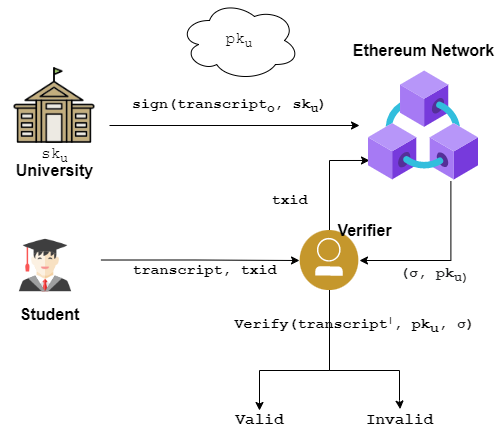

The diagram above was exported from draw.io. Its source (the exported page's mxGraphModel, read from the mxfile embedded in the PNG):
<mxGraphModel dx="1038" dy="528" grid="1" gridSize="10" guides="1" tooltips="1" connect="1" arrows="1" fold="1" page="1" pageScale="1" pageWidth="827" pageHeight="1169" math="0" shadow="0">
  <root>
    <mxCell id="0" />
    <mxCell id="1" parent="0" />
    <mxCell id="5X99Uwq2PQUYGamPRI43-2" value="&lt;font size=&quot;1&quot;&gt;&lt;b style=&quot;font-size: 16px&quot;&gt;Ethereum Network&lt;/b&gt;&lt;/font&gt;" style="text;html=1;align=center;verticalAlign=middle;resizable=0;points=[];autosize=1;strokeColor=none;fillColor=none;" parent="1" vertex="1">
      <mxGeometry x="374" y="70" width="160" height="20" as="geometry" />
    </mxCell>
    <mxCell id="5X99Uwq2PQUYGamPRI43-9" style="edgeStyle=orthogonalEdgeStyle;rounded=0;orthogonalLoop=1;jettySize=auto;html=1;fontFamily=Courier New;fontSize=15;entryX=0.009;entryY=0.818;entryDx=0;entryDy=0;entryPerimeter=0;" parent="1" target="5X99Uwq2PQUYGamPRI43-42" edge="1">
      <mxGeometry relative="1" as="geometry">
        <mxPoint x="360" y="370" as="sourcePoint" />
        <mxPoint x="380" y="190" as="targetPoint" />
        <Array as="points">
          <mxPoint x="360" y="190" />
        </Array>
      </mxGeometry>
    </mxCell>
    <mxCell id="5X99Uwq2PQUYGamPRI43-28" style="edgeStyle=orthogonalEdgeStyle;rounded=0;orthogonalLoop=1;jettySize=auto;html=1;fontFamily=Courier New;fontSize=16;entryX=0.5;entryY=0;entryDx=0;entryDy=0;entryPerimeter=0;exitX=0.5;exitY=1;exitDx=0;exitDy=0;" parent="1" source="5X99Uwq2PQUYGamPRI43-41" target="5X99Uwq2PQUYGamPRI43-30" edge="1">
      <mxGeometry relative="1" as="geometry">
        <mxPoint x="280" y="540" as="targetPoint" />
        <mxPoint x="358" y="440" as="sourcePoint" />
        <Array as="points">
          <mxPoint x="360" y="400" />
          <mxPoint x="290" y="400" />
        </Array>
      </mxGeometry>
    </mxCell>
    <mxCell id="5X99Uwq2PQUYGamPRI43-29" style="edgeStyle=orthogonalEdgeStyle;rounded=0;orthogonalLoop=1;jettySize=auto;html=1;exitX=0.5;exitY=1;exitDx=0;exitDy=0;fontFamily=Courier New;fontSize=16;entryX=0.508;entryY=-0.07;entryDx=0;entryDy=0;entryPerimeter=0;" parent="1" source="5X99Uwq2PQUYGamPRI43-41" target="5X99Uwq2PQUYGamPRI43-32" edge="1">
      <mxGeometry relative="1" as="geometry">
        <mxPoint x="451" y="520" as="targetPoint" />
        <mxPoint x="380" y="440" as="sourcePoint" />
        <Array as="points">
          <mxPoint x="360" y="400" />
          <mxPoint x="430" y="400" />
          <mxPoint x="430" y="430" />
          <mxPoint x="431" y="430" />
        </Array>
      </mxGeometry>
    </mxCell>
    <mxCell id="5X99Uwq2PQUYGamPRI43-7" style="edgeStyle=orthogonalEdgeStyle;rounded=0;orthogonalLoop=1;jettySize=auto;html=1;fontSize=15;" parent="1" edge="1">
      <mxGeometry relative="1" as="geometry">
        <mxPoint x="140" y="155" as="sourcePoint" />
        <mxPoint x="390" y="155" as="targetPoint" />
      </mxGeometry>
    </mxCell>
    <mxCell id="5X99Uwq2PQUYGamPRI43-6" value="&lt;b&gt;&lt;font style=&quot;font-size: 16px&quot;&gt;University&lt;/font&gt;&lt;/b&gt;" style="text;html=1;align=center;verticalAlign=middle;resizable=0;points=[];autosize=1;strokeColor=none;fillColor=none;fontSize=15;" parent="1" vertex="1">
      <mxGeometry x="40" y="190" width="90" height="20" as="geometry" />
    </mxCell>
    <mxCell id="5X99Uwq2PQUYGamPRI43-8" value="&lt;font face=&quot;Courier New&quot;&gt;&lt;b&gt;sign(transcript&lt;sub&gt;o&lt;/sub&gt;, sk&lt;sub&gt;u&lt;/sub&gt;)&lt;/b&gt;&lt;/font&gt;" style="text;html=1;align=center;verticalAlign=middle;resizable=0;points=[];autosize=1;strokeColor=none;fillColor=none;fontSize=15;" parent="1" vertex="1">
      <mxGeometry x="155" y="120" width="210" height="30" as="geometry" />
    </mxCell>
    <mxCell id="5X99Uwq2PQUYGamPRI43-26" value="&lt;b&gt;&lt;font style=&quot;font-size: 15px&quot;&gt;txid&lt;/font&gt;&lt;/b&gt;" style="text;html=1;align=center;verticalAlign=middle;resizable=0;points=[];autosize=1;strokeColor=none;fillColor=none;fontSize=16;fontFamily=Courier New;" parent="1" vertex="1">
      <mxGeometry x="295" y="220" width="50" height="20" as="geometry" />
    </mxCell>
    <mxCell id="5X99Uwq2PQUYGamPRI43-30" value="&lt;b&gt;Valid&lt;/b&gt;" style="text;html=1;align=center;verticalAlign=middle;resizable=0;points=[];autosize=1;strokeColor=none;fillColor=none;fontSize=16;fontFamily=Courier New;" parent="1" vertex="1">
      <mxGeometry x="260" y="440" width="60" height="20" as="geometry" />
    </mxCell>
    <mxCell id="5X99Uwq2PQUYGamPRI43-32" value="&lt;b&gt;Invalid&lt;/b&gt;" style="text;html=1;align=center;verticalAlign=middle;resizable=0;points=[];autosize=1;strokeColor=none;fillColor=none;fontSize=16;fontFamily=Courier New;" parent="1" vertex="1">
      <mxGeometry x="390" y="440" width="80" height="20" as="geometry" />
    </mxCell>
    <mxCell id="5X99Uwq2PQUYGamPRI43-35" style="edgeStyle=orthogonalEdgeStyle;rounded=0;orthogonalLoop=1;jettySize=auto;html=1;fontFamily=Courier New;fontSize=16;exitX=1.116;exitY=0.439;exitDx=0;exitDy=0;exitPerimeter=0;" parent="1" source="5X99Uwq2PQUYGamPRI43-45" target="5X99Uwq2PQUYGamPRI43-41" edge="1">
      <mxGeometry relative="1" as="geometry">
        <mxPoint x="90" y="290" as="sourcePoint" />
        <mxPoint x="350" y="405" as="targetPoint" />
      </mxGeometry>
    </mxCell>
    <mxCell id="5X99Uwq2PQUYGamPRI43-36" value="&lt;b&gt;&lt;font style=&quot;font-size: 15px&quot;&gt;transcript, txid&lt;/font&gt;&lt;/b&gt;" style="text;html=1;align=center;verticalAlign=middle;resizable=0;points=[];autosize=1;strokeColor=none;fillColor=none;fontSize=16;fontFamily=Courier New;" parent="1" vertex="1">
      <mxGeometry x="155" y="290" width="160" height="20" as="geometry" />
    </mxCell>
    <mxCell id="5X99Uwq2PQUYGamPRI43-39" value="&lt;font face=&quot;Helvetica&quot;&gt;&lt;b&gt;Student&lt;/b&gt;&lt;/font&gt;" style="text;html=1;align=center;verticalAlign=middle;resizable=0;points=[];autosize=1;strokeColor=none;fillColor=none;fontSize=16;fontFamily=Courier New;" parent="1" vertex="1">
      <mxGeometry x="40" y="330" width="80" height="30" as="geometry" />
    </mxCell>
    <mxCell id="5X99Uwq2PQUYGamPRI43-46" style="edgeStyle=orthogonalEdgeStyle;rounded=0;orthogonalLoop=1;jettySize=auto;html=1;entryX=1;entryY=0.5;entryDx=0;entryDy=0;fontFamily=Helvetica;fontSize=16;exitX=0.749;exitY=1.006;exitDx=0;exitDy=0;exitPerimeter=0;" parent="1" source="5X99Uwq2PQUYGamPRI43-42" target="5X99Uwq2PQUYGamPRI43-41" edge="1">
      <mxGeometry relative="1" as="geometry">
        <mxPoint x="570" y="250" as="sourcePoint" />
      </mxGeometry>
    </mxCell>
    <mxCell id="5X99Uwq2PQUYGamPRI43-41" value="" style="aspect=fixed;perimeter=ellipsePerimeter;html=1;align=center;shadow=0;dashed=0;fontColor=#4277BB;labelBackgroundColor=#ffffff;fontSize=12;spacingTop=3;image;image=img/lib/ibm/blockchain/blockchain_developer.svg;fontFamily=Helvetica;" parent="1" vertex="1">
      <mxGeometry x="330" y="260" width="60" height="60" as="geometry" />
    </mxCell>
    <mxCell id="5X99Uwq2PQUYGamPRI43-42" value="" style="aspect=fixed;html=1;points=[];align=center;image;fontSize=12;image=img/lib/azure2/blockchain/Azure_Blockchain_Service.svg;fontFamily=Helvetica;" parent="1" vertex="1">
      <mxGeometry x="399" y="100" width="110" height="110" as="geometry" />
    </mxCell>
    <mxCell id="5X99Uwq2PQUYGamPRI43-43" value="&lt;b&gt;Verifier&lt;/b&gt;" style="text;html=1;align=center;verticalAlign=middle;resizable=0;points=[];autosize=1;strokeColor=none;fillColor=none;fontSize=16;fontFamily=Helvetica;" parent="1" vertex="1">
      <mxGeometry x="360" y="250" width="70" height="20" as="geometry" />
    </mxCell>
    <mxCell id="5X99Uwq2PQUYGamPRI43-44" value="" style="shape=image;html=1;verticalAlign=top;verticalLabelPosition=bottom;labelBackgroundColor=#ffffff;imageAspect=0;aspect=fixed;image=https://cdn1.iconfinder.com/data/icons/2-building-line-filled/614/university-128.png;fontFamily=Helvetica;fontSize=16;" parent="1" vertex="1">
      <mxGeometry x="31" y="81" width="108" height="108" as="geometry" />
    </mxCell>
    <mxCell id="5X99Uwq2PQUYGamPRI43-45" value="" style="shape=image;html=1;verticalAlign=top;verticalLabelPosition=bottom;labelBackgroundColor=#ffffff;imageAspect=0;aspect=fixed;image=https://cdn0.iconfinder.com/data/icons/kameleon-free-pack/110/Student-3-128.png;fontFamily=Helvetica;fontSize=16;" parent="1" vertex="1">
      <mxGeometry x="31" y="250" width="90" height="90" as="geometry" />
    </mxCell>
    <mxCell id="5X99Uwq2PQUYGamPRI43-48" value="&lt;font face=&quot;Courier New&quot;&gt;&lt;b&gt;&lt;span style=&quot;font-size: 15px&quot;&gt;Verify(transcript&lt;/span&gt;&lt;span style=&quot;font-size: 12.5px&quot;&gt;&lt;sup&gt;|&lt;/sup&gt;&lt;/span&gt;&lt;span style=&quot;font-size: 15px&quot;&gt;, pk&lt;/span&gt;&lt;sub style=&quot;font-size: 15px&quot;&gt;u&lt;/sub&gt;&lt;span style=&quot;font-size: 15px&quot;&gt;,&amp;nbsp;&lt;/span&gt;&lt;/b&gt;&lt;/font&gt;&lt;strong class=&quot;None headword&quot; lang=&quot;mul&quot; style=&quot;font-family: &amp;#34;courier new&amp;#34; ; font-size: 15px ; color: rgb(32 , 33 , 34) ; background-color: rgb(255 , 255 , 255)&quot;&gt;σ&lt;/strong&gt;&lt;font face=&quot;Courier New&quot;&gt;&lt;b&gt;&lt;span style=&quot;font-size: 15px&quot;&gt;)&lt;/span&gt;&lt;/b&gt;&lt;/font&gt;" style="text;html=1;align=center;verticalAlign=middle;resizable=0;points=[];autosize=1;strokeColor=none;fillColor=none;fontSize=16;fontFamily=Helvetica;" parent="1" vertex="1">
      <mxGeometry x="255" y="340" width="260" height="30" as="geometry" />
    </mxCell>
    <mxCell id="5X99Uwq2PQUYGamPRI43-51" value="pk&lt;sub&gt;u&lt;/sub&gt;" style="ellipse;shape=cloud;whiteSpace=wrap;html=1;fontFamily=Courier New;fontSize=16;" parent="1" vertex="1">
      <mxGeometry x="210" y="30" width="120" height="80" as="geometry" />
    </mxCell>
    <mxCell id="5X99Uwq2PQUYGamPRI43-52" value="sk&lt;sub&gt;u&lt;/sub&gt;" style="text;html=1;align=center;verticalAlign=middle;resizable=0;points=[];autosize=1;strokeColor=none;fillColor=none;fontSize=16;fontFamily=Courier New;" parent="1" vertex="1">
      <mxGeometry x="65" y="170" width="40" height="30" as="geometry" />
    </mxCell>
    <mxCell id="5X99Uwq2PQUYGamPRI43-58" value="&lt;strong class=&quot;None headword&quot; lang=&quot;mul&quot; style=&quot;color: rgb(32 , 33 , 34) ; background-color: rgb(255 , 255 , 255)&quot;&gt;(σ, pk&lt;sub&gt;u)&lt;/sub&gt;&lt;/strong&gt;" style="text;html=1;align=center;verticalAlign=middle;resizable=0;points=[];autosize=1;fontSize=15;fontFamily=Courier New;" parent="1" vertex="1">
      <mxGeometry x="425" y="290" width="80" height="30" as="geometry" />
    </mxCell>
  </root>
</mxGraphModel>